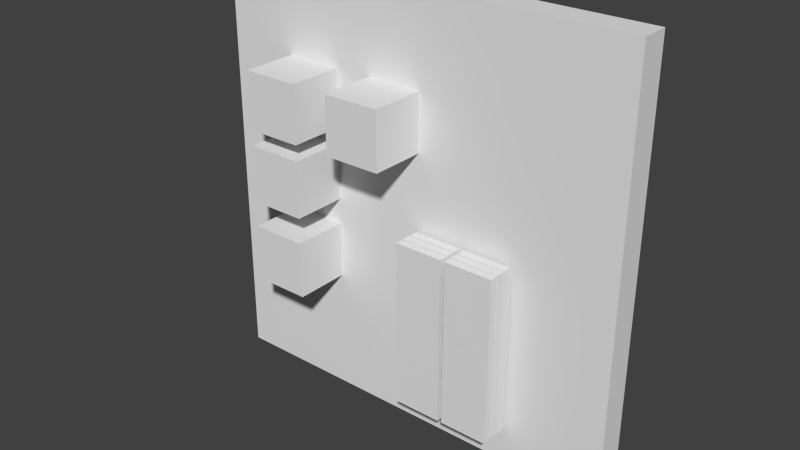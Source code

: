 # Source: UnderConstruction_TowerDefense.blend  (saved by Blender 2.76.0; exported with 4.5.12 LTS)
import bpy
from mathutils import Matrix  # noqa: F401  (used for matrix-valued properties, if any)

bpy.ops.wm.read_factory_settings(use_empty=True)
scene = bpy.context.scene
scene.name = 'Scene'

# ---- collections
col_collection_1 = bpy.data.collections.new('Collection 1'); scene.collection.children.link(col_collection_1)

# ---- materials (node trees are filled in below, after node groups)
mat_wood = bpy.data.materials.new('Wood')
mat_wood.alpha_threshold = 0.0
mat_wood.use_transparent_shadow = False
mat_wood.roughness = 0.5
mat_base = bpy.data.materials.new('Base')
mat_base.alpha_threshold = 0.0
mat_base.use_transparent_shadow = False
mat_base.roughness = 0.5
mat_base_2 = bpy.data.materials.new('Base 2')
mat_base_2.alpha_threshold = 0.0
mat_base_2.use_transparent_shadow = False
mat_base_2.roughness = 0.5
mat_stone = bpy.data.materials.new('Stone')
mat_stone.alpha_threshold = 0.0
mat_stone.use_transparent_shadow = False
mat_stone.roughness = 0.5

# ---- material node trees

# ---- world
world_world = bpy.data.worlds.new('World'); scene.world = world_world
world_world.color = (0.05088, 0.05088, 0.05088)
world_world.use_sun_shadow = False
world_world.sun_shadow_jitter_overblur = 0.0
world_world.cycles.sampling_method = 'MANUAL'
world_world.cycles.sample_map_resolution = 256

# ---- meshes
me_cube_010 = bpy.data.meshes.new('Cube.010')
me_cube_010.from_pydata([(-0.5644, 0.1381, 44.88), (-0.5644, 0.04208, 44.88), (-0.5644, 0.1381, 3.214), (-0.5644, 0.04208, 3.214), (-2.564, 0.1381, 44.88), (-2.564, 0.04208, 44.88), (-2.564, 0.1381, 3.214), (-2.564, 0.04208, 3.214), (-0.5644, 0.2498, 44.88), (-0.5644, 0.1537, 44.88), (-0.5644, 0.2498, 3.214), (-0.5644, 0.1537, 3.214), (-2.564, 0.2498, 44.88), (-2.564, 0.1537, 44.88), (-2.564, 0.2498, 3.214), (-2.564, 0.1537, 3.214), (-0.5644, 0.3621, 44.88), (-0.5644, 0.2661, 44.88), (-0.5644, 0.3621, 3.214), (-0.5644, 0.2661, 3.214), (-2.564, 0.3621, 44.88), (-2.564, 0.2661, 44.88), (-2.564, 0.3621, 3.214), (-2.564, 0.2661, 3.214), (-2.74, 0.3621, 44.88), (-2.74, 0.2661, 44.88), (-2.74, 0.3621, 3.214), (-2.74, 0.2661, 3.214), (-4.74, 0.3621, 44.88), (-4.74, 0.2661, 44.88), (-4.74, 0.3621, 3.214), (-4.74, 0.2661, 3.214), (-2.74, 0.2498, 44.88), (-2.74, 0.1537, 44.88), (-2.74, 0.2498, 3.214), (-2.74, 0.1537, 3.214), (-4.74, 0.2498, 44.88), (-4.74, 0.1537, 44.88), (-4.74, 0.2498, 3.214), (-4.74, 0.1537, 3.214), (-2.74, 0.1381, 44.88), (-2.74, 0.04208, 44.88), (-2.74, 0.1381, 3.214), (-2.74, 0.04208, 3.214), (-4.74, 0.1381, 44.88), (-4.74, 0.04208, 44.88), (-4.74, 0.1381, 3.214), (-4.74, 0.04208, 3.214), (-0.5465, -0.01395, -29.35), (-0.5465, 0.6585, -29.35), (-0.5465, -0.01395, -15.34), (-0.5465, 0.6585, -15.34), (1.777, -0.01395, -29.35), (1.777, 0.6585, -29.35), (1.777, -0.01395, -15.34), (1.777, 0.6585, -15.34), (3.297, -0.01395, 8.872), (3.297, 0.6585, 8.872), (3.297, -0.01395, 22.88), (3.297, 0.6585, 22.88), (5.62, -0.01395, 8.872), (5.62, 0.6585, 8.872), (5.62, -0.01395, 22.88), (5.62, 0.6585, 22.88), (3.297, -0.01395, -11.49), (3.297, 0.6585, -11.49), (3.297, -0.01395, 2.515), (3.297, 0.6585, 2.515), (5.62, -0.01395, -11.49), (5.62, 0.6585, -11.49), (5.62, -0.01395, 2.515), (5.62, 0.6585, 2.515), (3.297, -0.01395, -29.35), (3.297, 0.6585, -29.35), (3.297, -0.01395, -15.34), (3.297, 0.6585, -15.34), (5.62, -0.01395, -29.35), (5.62, 0.6585, -29.35), (5.62, -0.01395, -15.34), (5.62, 0.6585, -15.34), (-8.879, -0.3356, -51.3), (-8.879, 1.588e-06, -51.3), (-8.879, -0.3357, 53.86), (-8.879, 1.368e-06, 53.86), (8.564, -0.3357, -51.3), (8.564, -2.411e-06, -51.3), (8.564, -0.3357, 53.86), (8.564, -2.632e-06, 53.86)], [], [(1, 3, 2, 0), (3, 7, 6, 2), (7, 5, 4, 6), (5, 1, 0, 4), (0, 2, 6, 4), (5, 7, 3, 1), (9, 11, 10, 8), (11, 15, 14, 10), (15, 13, 12, 14), (13, 9, 8, 12), (8, 10, 14, 12), (13, 15, 11, 9), (17, 19, 18, 16), (19, 23, 22, 18), (23, 21, 20, 22), (21, 17, 16, 20), (16, 18, 22, 20), (21, 23, 19, 17), (25, 27, 26, 24), (27, 31, 30, 26), (31, 29, 28, 30), (29, 25, 24, 28), (24, 26, 30, 28), (29, 31, 27, 25), (33, 35, 34, 32), (35, 39, 38, 34), (39, 37, 36, 38), (37, 33, 32, 36), (32, 34, 38, 36), (37, 39, 35, 33), (41, 43, 42, 40), (43, 47, 46, 42), (47, 45, 44, 46), (45, 41, 40, 44), (40, 42, 46, 44), (45, 47, 43, 41), (49, 48, 50, 51), (51, 50, 54, 55), (55, 54, 52, 53), (53, 52, 48, 49), (48, 52, 54, 50), (53, 49, 51, 55), (57, 56, 58, 59), (59, 58, 62, 63), (63, 62, 60, 61), (61, 60, 56, 57), (56, 60, 62, 58), (61, 57, 59, 63), (65, 64, 66, 67), (67, 66, 70, 71), (71, 70, 68, 69), (69, 68, 64, 65), (64, 68, 70, 66), (69, 65, 67, 71), (73, 72, 74, 75), (75, 74, 78, 79), (79, 78, 76, 77), (77, 76, 72, 73), (72, 76, 78, 74), (77, 73, 75, 79), (81, 80, 82, 83), (83, 82, 86, 87), (87, 86, 84, 85), (85, 84, 80, 81), (80, 84, 86, 82), (85, 81, 83, 87)])
me_cube_010.polygons.foreach_set('material_index', [0, 0, 0, 0, 0, 0, 0, 0, 0, 0, 0, 0, 0, 0, 0, 0, 0, 0, 0, 0, 0, 0, 0, 0, 0, 0, 0, 0, 0, 0, 0, 0, 0, 0, 0, 0, 3, 3, 3, 3, 3, 3, 3, 3, 3, 3, 3, 3, 3, 3, 3, 3, 3, 3, 3, 3, 3, 3, 3, 3, 2, 2, 2, 2, 2, 1])
_uv = me_cube_010.uv_layers.new(name='UVMap')
_uv.uv.foreach_set('vector', [0.09653, 0.1093, 0.9549, 0.1093, 0.9549, -0.749, 0.09653, -0.749, 0.9213, 0.1093, 1.78, 0.1093, 1.78, -0.749, 0.9213, -0.749, 0.09653, 0.1093, -0.7618, 0.1093, -0.7618, -0.749, 0.09653, -0.749, 0.9213, 0.1093, 0.063, 0.1093, 0.063, -0.749, 0.9213, -0.749, 0.9213, 0.03463, 0.9213, 0.893, 1.78, 0.893, 1.78, 0.03463, 0.9213, 0.03463, 0.9213, 0.893, 0.063, 0.893, 0.063, 0.03463, 0.09653, 0.8276, 0.9549, 0.8276, 0.9549, -0.03068, 0.09653, -0.03068, 0.9213, 0.8276, 1.78, 0.8276, 1.78, -0.03069, 0.9213, -0.03068, 0.09653, 0.8276, -0.7618, 0.8276, -0.7618, -0.03069, 0.09653, -0.03069, 0.9213, 0.8276, 0.063, 0.8276, 0.063, -0.03068, 0.9213, -0.03069, 0.9213, 0.03463, 0.9213, 0.893, 1.78, 0.893, 1.78, 0.03463, 0.9213, 0.03463, 0.9213, 0.893, 0.063, 0.893, 0.063, 0.03463, 0.09653, 0.6812, 0.9549, 0.6812, 0.9549, -0.1771, 0.09653, -0.1771, 0.9213, 0.6812, 1.78, 0.6812, 1.78, -0.1771, 0.9213, -0.1771, 0.09653, 0.6812, -0.7618, 0.6812, -0.7618, -0.1771, 0.09653, -0.1771, 0.9213, 0.6812, 0.063, 0.6812, 0.063, -0.1771, 0.9213, -0.1771, 0.9213, 0.03463, 0.9213, 0.893, 1.78, 0.893, 1.78, 0.03463, 0.9213, 0.03463, 0.9213, 0.893, 0.063, 0.893, 0.063, 0.03463, 0.09653, 0.6812, 0.9549, 0.6812, 0.9549, -0.1771, 0.09653, -0.1771, 0.1385, 0.6812, 0.9969, 0.6812, 0.9969, -0.1771, 0.1385, -0.1771, 0.09653, 0.6812, -0.7618, 0.6812, -0.7618, -0.1771, 0.09653, -0.1771, 0.1385, 0.6812, -0.7198, 0.6812, -0.7198, -0.1771, 0.1385, -0.1771, 0.1385, 0.03463, 0.1385, 0.893, 0.9969, 0.893, 0.9969, 0.03463, 0.1385, 0.03463, 0.1385, 0.893, -0.7198, 0.893, -0.7198, 0.03463, 0.09653, 0.8276, 0.9549, 0.8276, 0.9549, -0.03069, 0.09653, -0.03069, 0.1385, 0.8276, 0.9969, 0.8276, 0.9969, -0.03069, 0.1385, -0.03069, 0.09653, 0.8276, -0.7618, 0.8276, -0.7618, -0.03069, 0.09653, -0.03069, 0.1385, 0.8276, -0.7198, 0.8276, -0.7198, -0.03069, 0.1385, -0.03069, 0.1385, 0.03463, 0.1385, 0.893, 0.9969, 0.893, 0.9969, 0.03463, 0.1385, 0.03463, 0.1385, 0.893, -0.7198, 0.893, -0.7198, 0.03463, 0.09653, 0.1093, 0.9549, 0.1093, 0.9549, -0.749, 0.09653, -0.749, 0.1385, 0.1093, 0.9969, 0.1093, 0.9969, -0.749, 0.1385, -0.749, 0.09653, 0.1093, -0.7618, 0.1093, -0.7618, -0.749, 0.09653, -0.749, 0.1385, 0.1093, -0.7198, 0.1093, -0.7198, -0.749, 0.1385, -0.749, 0.1385, 0.03463, 0.1385, 0.893, 0.9969, 0.893, 0.9969, 0.03463, 0.1385, 0.03463, 0.1385, 0.893, -0.7198, 0.893, -0.7198, 0.03463, 0.2336, 3.38, 0.2336, 4.465, 0.2011, 4.465, 0.2011, 3.38, 0.5738, 2.986, 0.5738, 4.939, 0.3713, 4.94, 0.3713, 2.986, 0.2216, 3.184, 0.2216, 4.701, 0.2671, 4.701, 0.2671, 3.184, 0.5456, 2.986, 0.5456, 4.94, 0.7481, 4.939, 0.7481, 2.986, 0.2902, 3.209, 0.133, 3.209, 0.133, 3.136, 0.2902, 3.136, 0.7097, -0.1437, 1.472, -0.1437, 1.472, -0.5846, 0.7097, -0.5846, 0.2417, 3.38, 0.2417, 4.465, 0.2091, 4.465, 0.2091, 3.38, 0.4132, 2.986, 0.4132, 4.94, 0.2107, 4.94, 0.2107, 2.986, 0.2328, 3.184, 0.2328, 4.701, 0.2783, 4.701, 0.2783, 3.184, 0.5593, 2.986, 0.5593, 4.94, 0.7618, 4.94, 0.7618, 2.986, 0.1655, 3.227, 0.008299, 3.227, 0.008299, 3.154, 0.1655, 3.154, 0.7612, -0.03525, 1.523, -0.03525, 1.523, -0.4762, 0.7612, -0.4762, 0.1921, 3.38, 0.1921, 4.465, 0.1596, 4.465, 0.1596, 3.38, 0.4132, 2.986, 0.4132, 4.94, 0.2107, 4.94, 0.2107, 2.986, 0.1636, 3.184, 0.1636, 4.701, 0.2091, 4.701, 0.2091, 3.184, 0.5593, 2.986, 0.5593, 4.94, 0.7618, 4.94, 0.7618, 2.986, 0.1655, 3.117, 0.008299, 3.117, 0.008299, 3.044, 0.1655, 3.044, 0.7612, -0.7057, 1.523, -0.7057, 1.523, -1.147, 0.7612, -1.147, 0.2336, 3.38, 0.2336, 4.465, 0.2011, 4.465, 0.2011, 3.38, 0.4132, 2.986, 0.4132, 4.94, 0.2107, 4.94, 0.2107, 2.986, 0.2216, 3.184, 0.2216, 4.701, 0.2671, 4.701, 0.2671, 3.184, 0.5593, 2.986, 0.5593, 4.94, 0.7618, 4.94, 0.7618, 2.986, 0.1655, 3.209, 0.008299, 3.209, 0.008299, 3.136, 0.1655, 3.136, 0.7612, -0.1437, 1.523, -0.1437, 1.523, -0.5846, 0.7612, -0.5846, 0.4113, 0.5127, 0.4113, 4.39, -1.163, 4.39, -1.163, 0.5127, 0.2928, 0.5127, 0.2928, 4.39, -5.147, 4.39, -5.147, 0.5128, 0.7083, 0.5128, 0.7083, 4.39, 2.283, 4.39, 2.283, 0.5128, 0.4664, 0.5128, 0.4664, 4.39, 5.906, 4.39, 5.906, 0.5127, 0.2928, 0.2721, -5.147, 0.2721, -5.147, -2.527, 0.2928, -2.527, 3.148, -0.7778, 3.862, -0.7778, 3.862, -1.072, 3.148, -1.072])
me_cube_010.materials.append(mat_wood)
me_cube_010.materials.append(mat_base)
me_cube_010.materials.append(mat_base_2)
me_cube_010.materials.append(mat_stone)
me_cube_010.use_remesh_preserve_volume = False
me_cube_010.use_remesh_preserve_attributes = False
me_cube_010.use_mirror_vertex_groups = False
me_cube_010.update()

# ---- objects
ob_cube_010 = bpy.data.objects.new('Cube.010', me_cube_010)

# ---- transforms, parenting, visibility, modifiers, constraints
ob_cube_010.location = (0.002375, -0.003202, 0.2263)
ob_cube_010.scale = (-0.01508, -0.05209, -0.002501)
ob_cube_010.lineart.crease_threshold = 0.0

# ---- collection membership
col_collection_1.objects.link(ob_cube_010)

# ---- scene / render settings (as saved in the file)
scene.frame_start = 1; scene.frame_end = 250; scene.frame_set(1)
scene.render.engine = 'BLENDER_EEVEE_NEXT'
scene.render.resolution_percentage = 50
scene.render.dither_intensity = 0.0
scene.cycles.use_denoising = False
scene.cycles.samples = 10
scene.cycles.sampling_pattern = 'TABULATED_SOBOL'
scene.cycles.light_sampling_threshold = 0.0
scene.cycles.use_adaptive_sampling = False
scene.cycles.use_light_tree = False
scene.cycles.blur_glossy = 0.0
scene.cycles.pixel_filter_type = 'GAUSSIAN'
scene.cycles.sample_clamp_indirect = 0.0
scene.view_settings.view_transform = 'Standard'
bpy.context.view_layer.update()

# ---- added for rendering (the .blend has no active camera and no usable light): camera, sun
cam_auto = bpy.data.cameras.new('AutoCamera')
cam_auto.lens = 50.0
cam_auto.sensor_width = 36.0
cam_auto.clip_end = 1000.0
ob_auto_camera = bpy.data.objects.new('AutoCamera', cam_auto)
scene.collection.objects.link(ob_auto_camera)
ob_auto_camera.location = (0.352151, -0.428491, 0.501045)
ob_auto_camera.rotation_euler = (1.09748, -7.21219e-08, 0.694738)
scene.camera = ob_auto_camera
light_auto_sun = bpy.data.lights.new('AutoSun', 'SUN')
light_auto_sun.energy = 3.0
light_auto_sun.angle = 0.0523599
ob_auto_sun = bpy.data.objects.new('AutoSun', light_auto_sun)
scene.collection.objects.link(ob_auto_sun)
ob_auto_sun.rotation_euler = (0.872665, 0.174533, 0.523599)
bpy.context.view_layer.update()
